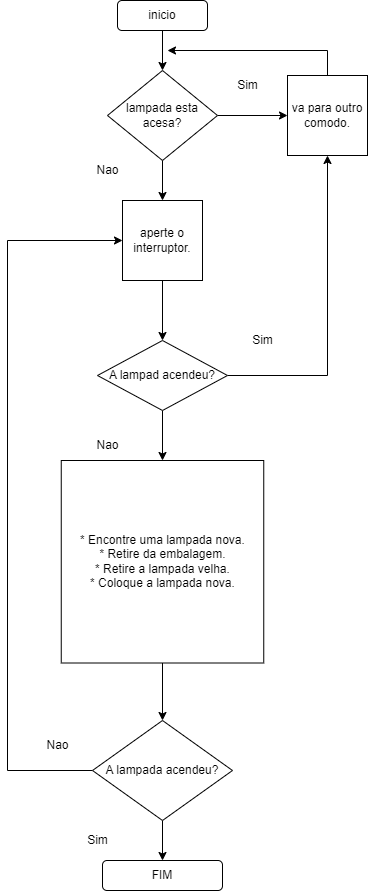

The diagram above was exported from draw.io. Its source (the exported page's mxGraphModel, read from the mxfile embedded in the PNG):
<mxGraphModel dx="992" dy="571" grid="1" gridSize="10" guides="1" tooltips="1" connect="1" arrows="1" fold="1" page="1" pageScale="1" pageWidth="827" pageHeight="1169" math="0" shadow="0">
  <root>
    <mxCell id="0" />
    <mxCell id="1" parent="0" />
    <mxCell id="68A5gokVB_ERanJcVFTg-3" style="edgeStyle=orthogonalEdgeStyle;rounded=0;orthogonalLoop=1;jettySize=auto;html=1;exitX=0.5;exitY=1;exitDx=0;exitDy=0;entryX=0.5;entryY=0;entryDx=0;entryDy=0;" parent="1" source="68A5gokVB_ERanJcVFTg-1" target="68A5gokVB_ERanJcVFTg-2" edge="1">
      <mxGeometry relative="1" as="geometry" />
    </mxCell>
    <mxCell id="68A5gokVB_ERanJcVFTg-1" value="inicio" style="rounded=1;whiteSpace=wrap;html=1;" parent="1" vertex="1">
      <mxGeometry x="330" y="100" width="90" height="30" as="geometry" />
    </mxCell>
    <mxCell id="68A5gokVB_ERanJcVFTg-6" style="edgeStyle=orthogonalEdgeStyle;rounded=0;orthogonalLoop=1;jettySize=auto;html=1;exitX=1;exitY=0.5;exitDx=0;exitDy=0;entryX=0;entryY=0.5;entryDx=0;entryDy=0;" parent="1" source="68A5gokVB_ERanJcVFTg-2" target="68A5gokVB_ERanJcVFTg-5" edge="1">
      <mxGeometry relative="1" as="geometry" />
    </mxCell>
    <mxCell id="68A5gokVB_ERanJcVFTg-14" style="edgeStyle=orthogonalEdgeStyle;rounded=0;orthogonalLoop=1;jettySize=auto;html=1;exitX=0.5;exitY=1;exitDx=0;exitDy=0;" parent="1" source="68A5gokVB_ERanJcVFTg-2" edge="1">
      <mxGeometry relative="1" as="geometry">
        <mxPoint x="375" y="245" as="targetPoint" />
      </mxGeometry>
    </mxCell>
    <mxCell id="68A5gokVB_ERanJcVFTg-15" style="edgeStyle=orthogonalEdgeStyle;rounded=0;orthogonalLoop=1;jettySize=auto;html=1;exitX=0.5;exitY=1;exitDx=0;exitDy=0;entryX=0.5;entryY=0;entryDx=0;entryDy=0;" parent="1" source="68A5gokVB_ERanJcVFTg-2" target="68A5gokVB_ERanJcVFTg-12" edge="1">
      <mxGeometry relative="1" as="geometry" />
    </mxCell>
    <mxCell id="68A5gokVB_ERanJcVFTg-2" value="lampada esta acesa?" style="rhombus;whiteSpace=wrap;html=1;" parent="1" vertex="1">
      <mxGeometry x="320" y="170" width="110" height="90" as="geometry" />
    </mxCell>
    <mxCell id="68A5gokVB_ERanJcVFTg-4" value="Sim&lt;br&gt;" style="text;html=1;align=center;verticalAlign=middle;resizable=0;points=[];autosize=1;strokeColor=none;fillColor=none;" parent="1" vertex="1">
      <mxGeometry x="440" y="170" width="40" height="30" as="geometry" />
    </mxCell>
    <mxCell id="68A5gokVB_ERanJcVFTg-10" style="edgeStyle=orthogonalEdgeStyle;rounded=0;orthogonalLoop=1;jettySize=auto;html=1;exitX=0.5;exitY=0;exitDx=0;exitDy=0;" parent="1" source="68A5gokVB_ERanJcVFTg-5" edge="1">
      <mxGeometry relative="1" as="geometry">
        <mxPoint x="380" y="150" as="targetPoint" />
        <Array as="points">
          <mxPoint x="540" y="150" />
        </Array>
      </mxGeometry>
    </mxCell>
    <mxCell id="68A5gokVB_ERanJcVFTg-5" value="va para outro comodo." style="whiteSpace=wrap;html=1;aspect=fixed;" parent="1" vertex="1">
      <mxGeometry x="500" y="175" width="80" height="80" as="geometry" />
    </mxCell>
    <mxCell id="68A5gokVB_ERanJcVFTg-11" value="Nao" style="text;html=1;align=center;verticalAlign=middle;resizable=0;points=[];autosize=1;strokeColor=none;fillColor=none;" parent="1" vertex="1">
      <mxGeometry x="295" y="255" width="50" height="30" as="geometry" />
    </mxCell>
    <mxCell id="68A5gokVB_ERanJcVFTg-17" style="edgeStyle=orthogonalEdgeStyle;rounded=0;orthogonalLoop=1;jettySize=auto;html=1;exitX=0.5;exitY=1;exitDx=0;exitDy=0;entryX=0.5;entryY=0;entryDx=0;entryDy=0;" parent="1" source="68A5gokVB_ERanJcVFTg-12" target="68A5gokVB_ERanJcVFTg-16" edge="1">
      <mxGeometry relative="1" as="geometry" />
    </mxCell>
    <mxCell id="68A5gokVB_ERanJcVFTg-12" value="aperte o interruptor." style="whiteSpace=wrap;html=1;aspect=fixed;" parent="1" vertex="1">
      <mxGeometry x="335" y="300" width="80" height="80" as="geometry" />
    </mxCell>
    <mxCell id="68A5gokVB_ERanJcVFTg-20" style="edgeStyle=orthogonalEdgeStyle;rounded=0;orthogonalLoop=1;jettySize=auto;html=1;exitX=1;exitY=0.5;exitDx=0;exitDy=0;entryX=0.5;entryY=1;entryDx=0;entryDy=0;" parent="1" source="68A5gokVB_ERanJcVFTg-16" target="68A5gokVB_ERanJcVFTg-5" edge="1">
      <mxGeometry relative="1" as="geometry">
        <mxPoint x="560" y="475" as="targetPoint" />
      </mxGeometry>
    </mxCell>
    <mxCell id="68A5gokVB_ERanJcVFTg-23" style="edgeStyle=orthogonalEdgeStyle;rounded=0;orthogonalLoop=1;jettySize=auto;html=1;exitX=0.5;exitY=1;exitDx=0;exitDy=0;entryX=0.5;entryY=0;entryDx=0;entryDy=0;" parent="1" source="68A5gokVB_ERanJcVFTg-16" target="68A5gokVB_ERanJcVFTg-22" edge="1">
      <mxGeometry relative="1" as="geometry" />
    </mxCell>
    <mxCell id="68A5gokVB_ERanJcVFTg-16" value="A lampad acendeu?" style="rhombus;whiteSpace=wrap;html=1;" parent="1" vertex="1">
      <mxGeometry x="310" y="440" width="130" height="70" as="geometry" />
    </mxCell>
    <mxCell id="68A5gokVB_ERanJcVFTg-18" value="Sim" style="text;html=1;align=center;verticalAlign=middle;resizable=0;points=[];autosize=1;strokeColor=none;fillColor=none;" parent="1" vertex="1">
      <mxGeometry x="455" y="425" width="40" height="30" as="geometry" />
    </mxCell>
    <mxCell id="68A5gokVB_ERanJcVFTg-21" value="Nao" style="text;html=1;align=center;verticalAlign=middle;resizable=0;points=[];autosize=1;strokeColor=none;fillColor=none;" parent="1" vertex="1">
      <mxGeometry x="295" y="530" width="50" height="30" as="geometry" />
    </mxCell>
    <mxCell id="68A5gokVB_ERanJcVFTg-25" style="edgeStyle=orthogonalEdgeStyle;rounded=0;orthogonalLoop=1;jettySize=auto;html=1;entryX=0;entryY=0.5;entryDx=0;entryDy=0;exitX=0;exitY=0.5;exitDx=0;exitDy=0;" parent="1" source="68A5gokVB_ERanJcVFTg-26" target="68A5gokVB_ERanJcVFTg-12" edge="1">
      <mxGeometry relative="1" as="geometry">
        <mxPoint x="170" y="770" as="sourcePoint" />
        <mxPoint x="230" y="340" as="targetPoint" />
        <Array as="points">
          <mxPoint x="220" y="870" />
          <mxPoint x="220" y="340" />
        </Array>
      </mxGeometry>
    </mxCell>
    <mxCell id="68A5gokVB_ERanJcVFTg-27" style="edgeStyle=orthogonalEdgeStyle;rounded=0;orthogonalLoop=1;jettySize=auto;html=1;exitX=0.5;exitY=1;exitDx=0;exitDy=0;entryX=0.5;entryY=0;entryDx=0;entryDy=0;" parent="1" source="68A5gokVB_ERanJcVFTg-22" target="68A5gokVB_ERanJcVFTg-26" edge="1">
      <mxGeometry relative="1" as="geometry" />
    </mxCell>
    <mxCell id="68A5gokVB_ERanJcVFTg-22" value="* Encontre uma lampada nova.&lt;br&gt;* Retire da embalagem.&lt;br&gt;* Retire a lampada velha.&lt;br&gt;* Coloque a lampada nova." style="whiteSpace=wrap;html=1;aspect=fixed;" parent="1" vertex="1">
      <mxGeometry x="273.75" y="560" width="202.5" height="202.5" as="geometry" />
    </mxCell>
    <mxCell id="68A5gokVB_ERanJcVFTg-31" style="edgeStyle=orthogonalEdgeStyle;rounded=0;orthogonalLoop=1;jettySize=auto;html=1;exitX=0.5;exitY=1;exitDx=0;exitDy=0;entryX=0.5;entryY=0;entryDx=0;entryDy=0;" parent="1" source="68A5gokVB_ERanJcVFTg-26" target="68A5gokVB_ERanJcVFTg-30" edge="1">
      <mxGeometry relative="1" as="geometry" />
    </mxCell>
    <mxCell id="68A5gokVB_ERanJcVFTg-26" value="A lampada acendeu?" style="rhombus;whiteSpace=wrap;html=1;" parent="1" vertex="1">
      <mxGeometry x="305" y="820" width="140" height="100" as="geometry" />
    </mxCell>
    <mxCell id="68A5gokVB_ERanJcVFTg-28" value="Nao" style="text;html=1;align=center;verticalAlign=middle;resizable=0;points=[];autosize=1;strokeColor=none;fillColor=none;" parent="1" vertex="1">
      <mxGeometry x="245" y="830" width="50" height="30" as="geometry" />
    </mxCell>
    <mxCell id="68A5gokVB_ERanJcVFTg-29" value="Sim" style="text;html=1;align=center;verticalAlign=middle;resizable=0;points=[];autosize=1;strokeColor=none;fillColor=none;" parent="1" vertex="1">
      <mxGeometry x="290" y="925" width="40" height="30" as="geometry" />
    </mxCell>
    <mxCell id="68A5gokVB_ERanJcVFTg-30" value="FIM" style="rounded=1;whiteSpace=wrap;html=1;" parent="1" vertex="1">
      <mxGeometry x="315" y="960" width="120" height="30" as="geometry" />
    </mxCell>
  </root>
</mxGraphModel>